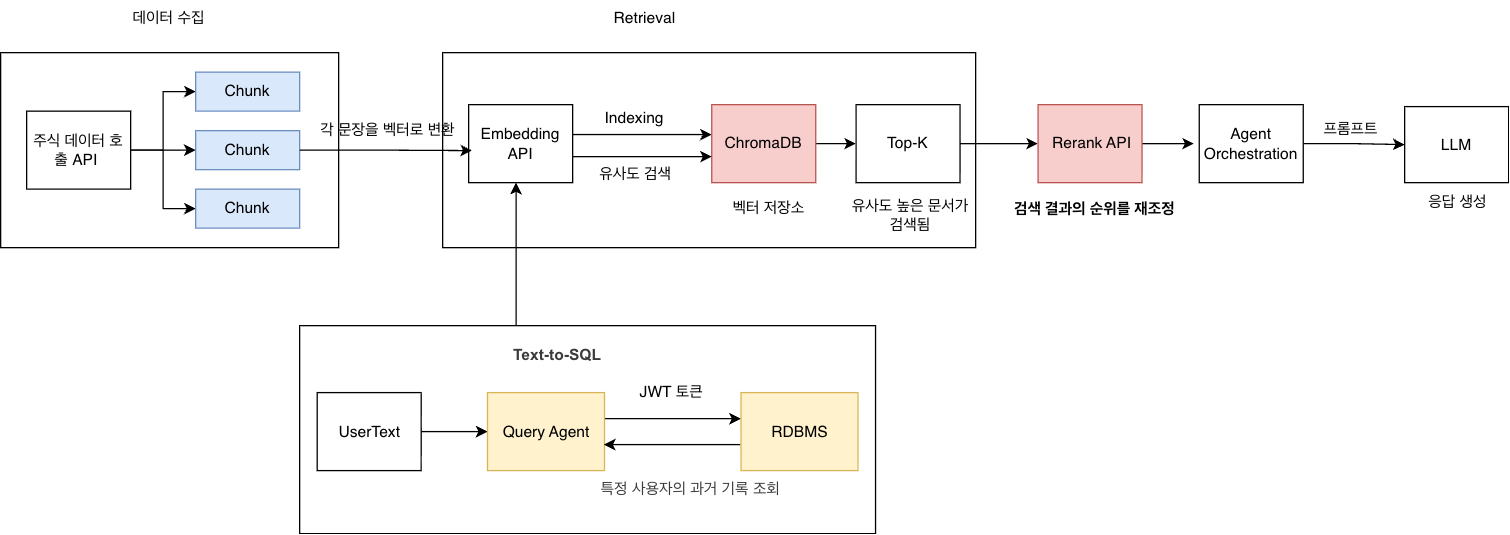

The diagram above was exported from draw.io. Its source (the exported page's mxGraphModel, read from the mxfile embedded in the PNG):
<mxGraphModel dx="1454" dy="1069" grid="1" gridSize="10" guides="1" tooltips="1" connect="1" arrows="1" fold="1" page="1" pageScale="1" pageWidth="827" pageHeight="1169" math="0" shadow="0">
  <root>
    <mxCell id="0" />
    <mxCell id="1" parent="0" />
    <mxCell id="P2_SMdY1o9fP1YH7aMoT-2" parent="1" style="rounded=0;whiteSpace=wrap;html=1;" value="" vertex="1">
      <mxGeometry height="150" width="260" x="340" y="540" as="geometry" />
    </mxCell>
    <mxCell id="P2_SMdY1o9fP1YH7aMoT-3" edge="1" parent="1" source="P2_SMdY1o9fP1YH7aMoT-6" style="edgeStyle=orthogonalEdgeStyle;rounded=0;orthogonalLoop=1;jettySize=auto;html=1;exitX=1;exitY=0.5;exitDx=0;exitDy=0;entryX=0;entryY=0.5;entryDx=0;entryDy=0;" target="P2_SMdY1o9fP1YH7aMoT-7">
      <mxGeometry relative="1" as="geometry" />
    </mxCell>
    <mxCell id="P2_SMdY1o9fP1YH7aMoT-4" edge="1" parent="1" source="P2_SMdY1o9fP1YH7aMoT-6" style="edgeStyle=orthogonalEdgeStyle;rounded=0;orthogonalLoop=1;jettySize=auto;html=1;exitX=1;exitY=0.5;exitDx=0;exitDy=0;entryX=0;entryY=0.5;entryDx=0;entryDy=0;" target="P2_SMdY1o9fP1YH7aMoT-8">
      <mxGeometry relative="1" as="geometry" />
    </mxCell>
    <mxCell id="P2_SMdY1o9fP1YH7aMoT-5" edge="1" parent="1" source="P2_SMdY1o9fP1YH7aMoT-6" style="edgeStyle=orthogonalEdgeStyle;rounded=0;orthogonalLoop=1;jettySize=auto;html=1;exitX=1;exitY=0.5;exitDx=0;exitDy=0;entryX=0;entryY=0.5;entryDx=0;entryDy=0;" target="P2_SMdY1o9fP1YH7aMoT-9">
      <mxGeometry relative="1" as="geometry" />
    </mxCell>
    <mxCell id="P2_SMdY1o9fP1YH7aMoT-6" parent="1" style="rounded=0;whiteSpace=wrap;html=1;" value="주식 데이터 호출 API&amp;nbsp;" vertex="1">
      <mxGeometry height="60" width="80" x="360" y="585" as="geometry" />
    </mxCell>
    <mxCell id="P2_SMdY1o9fP1YH7aMoT-7" parent="1" style="rounded=0;whiteSpace=wrap;html=1;fillColor=#dae8fc;strokeColor=#6c8ebf;" value="Chunk" vertex="1">
      <mxGeometry height="30" width="80" x="490" y="555" as="geometry" />
    </mxCell>
    <mxCell id="P2_SMdY1o9fP1YH7aMoT-8" parent="1" style="rounded=0;whiteSpace=wrap;html=1;fillColor=#dae8fc;strokeColor=#6c8ebf;" value="Chunk" vertex="1">
      <mxGeometry height="30" width="80" x="490" y="645" as="geometry" />
    </mxCell>
    <mxCell id="P2_SMdY1o9fP1YH7aMoT-9" parent="1" style="rounded=0;whiteSpace=wrap;html=1;fillColor=#dae8fc;strokeColor=#6c8ebf;" value="Chunk" vertex="1">
      <mxGeometry height="30" width="80" x="490" y="600" as="geometry" />
    </mxCell>
    <mxCell id="P2_SMdY1o9fP1YH7aMoT-10" parent="1" style="rounded=0;whiteSpace=wrap;html=1;" value="" vertex="1">
      <mxGeometry height="150" width="410" x="680" y="540" as="geometry" />
    </mxCell>
    <mxCell id="P2_SMdY1o9fP1YH7aMoT-11" edge="1" parent="1" style="edgeStyle=orthogonalEdgeStyle;rounded=0;orthogonalLoop=1;jettySize=auto;html=1;exitX=1;exitY=0.5;exitDx=0;exitDy=0;">
      <mxGeometry relative="1" as="geometry">
        <mxPoint x="780" y="603" as="sourcePoint" />
        <mxPoint x="887" y="603" as="targetPoint" />
      </mxGeometry>
    </mxCell>
    <mxCell id="P2_SMdY1o9fP1YH7aMoT-12" parent="1" style="rounded=0;whiteSpace=wrap;html=1;" value="&lt;span style=&quot;text-align: left;&quot;&gt;Embedding API&lt;/span&gt;" vertex="1">
      <mxGeometry height="60" width="80" x="700" y="580" as="geometry" />
    </mxCell>
    <mxCell id="P2_SMdY1o9fP1YH7aMoT-13" edge="1" parent="1" source="P2_SMdY1o9fP1YH7aMoT-14" style="edgeStyle=orthogonalEdgeStyle;rounded=0;orthogonalLoop=1;jettySize=auto;html=1;" target="P2_SMdY1o9fP1YH7aMoT-22" value="">
      <mxGeometry relative="1" as="geometry" />
    </mxCell>
    <mxCell id="P2_SMdY1o9fP1YH7aMoT-14" parent="1" style="rounded=0;whiteSpace=wrap;html=1;fillColor=#f8cecc;strokeColor=#b85450;" value="ChromaDB" vertex="1">
      <mxGeometry height="60" width="80" x="887" y="580" as="geometry" />
    </mxCell>
    <mxCell id="P2_SMdY1o9fP1YH7aMoT-21" edge="1" parent="1" source="P2_SMdY1o9fP1YH7aMoT-22" style="edgeStyle=orthogonalEdgeStyle;rounded=0;orthogonalLoop=1;jettySize=auto;html=1;exitX=1;exitY=0.5;exitDx=0;exitDy=0;" target="P2_SMdY1o9fP1YH7aMoT-24">
      <mxGeometry relative="1" as="geometry" />
    </mxCell>
    <mxCell id="P2_SMdY1o9fP1YH7aMoT-22" parent="1" style="rounded=0;whiteSpace=wrap;html=1;" value="Top-K" vertex="1">
      <mxGeometry height="60" width="80" x="998" y="580" as="geometry" />
    </mxCell>
    <mxCell id="P2_SMdY1o9fP1YH7aMoT-23" edge="1" parent="1" source="P2_SMdY1o9fP1YH7aMoT-24" style="edgeStyle=orthogonalEdgeStyle;rounded=0;orthogonalLoop=1;jettySize=auto;html=1;" value="">
      <mxGeometry relative="1" as="geometry">
        <mxPoint x="1257.9999999999998" y="610" as="targetPoint" />
      </mxGeometry>
    </mxCell>
    <mxCell id="P2_SMdY1o9fP1YH7aMoT-24" parent="1" style="rounded=0;whiteSpace=wrap;html=1;fillColor=#f8cecc;strokeColor=#b85450;" value="&amp;nbsp;Rerank API" vertex="1">
      <mxGeometry height="60" width="80" x="1138" y="580" as="geometry" />
    </mxCell>
    <mxCell id="P2_SMdY1o9fP1YH7aMoT-25" parent="1" style="text;whiteSpace=wrap;html=1;" value="&lt;span style=&quot;text-align: center;&quot;&gt;Indexing&lt;/span&gt;" vertex="1">
      <mxGeometry height="20" width="90" x="803" y="577" as="geometry" />
    </mxCell>
    <mxCell id="P2_SMdY1o9fP1YH7aMoT-26" parent="1" style="text;whiteSpace=wrap;html=1;" value="데이터 수집" vertex="1">
      <mxGeometry height="20" width="91" x="440" y="500" as="geometry" />
    </mxCell>
    <mxCell id="P2_SMdY1o9fP1YH7aMoT-27" parent="1" style="text;whiteSpace=wrap;html=1;" value="Retrieval" vertex="1">
      <mxGeometry height="20" width="91" x="810" y="500" as="geometry" />
    </mxCell>
    <mxCell id="P2_SMdY1o9fP1YH7aMoT-53" edge="1" parent="1" source="P2_SMdY1o9fP1YH7aMoT-36" style="edgeStyle=orthogonalEdgeStyle;rounded=0;orthogonalLoop=1;jettySize=auto;html=1;" target="P2_SMdY1o9fP1YH7aMoT-46">
      <mxGeometry relative="1" as="geometry" />
    </mxCell>
    <mxCell id="P2_SMdY1o9fP1YH7aMoT-36" parent="1" style="rounded=0;whiteSpace=wrap;html=1;" value="Agent&lt;div&gt;Orchestration&lt;/div&gt;" vertex="1">
      <mxGeometry height="60" width="80" x="1262" y="580" as="geometry" />
    </mxCell>
    <mxCell id="P2_SMdY1o9fP1YH7aMoT-38" parent="1" style="text;whiteSpace=wrap;html=1;" value="&lt;p style=&quot;language:ko;line-height:150%;margin-top:0pt;margin-bottom:0pt;&amp;lt;br/&amp;gt;margin-left:0in;text-align:left;direction:ltr;unicode-bidi:embed;mso-line-break-override:&amp;lt;br/&amp;gt;none;word-break:break-hangul;punctuation-wrap:hanging&quot;&gt;&lt;span style=&quot;font-size:&amp;lt;br/&amp;gt;13.0pt;font-family:&amp;quot;맑은 고딕&amp;quot;;mso-ascii-font-family:&amp;quot;맑은 고딕&amp;quot;;mso-fareast-font-family:&amp;lt;br/&amp;gt;&amp;quot;맑은 고딕&amp;quot;;mso-bidi-font-family:+mn-cs;mso-ascii-theme-font:minor-latin;&amp;lt;br/&amp;gt;mso-fareast-theme-font:minor-fareast;mso-bidi-theme-font:minor-bidi;color:black;&amp;lt;br/&amp;gt;mso-color-index:1;mso-font-kerning:12.0pt;language:ko;font-weight:bold;&amp;lt;br/&amp;gt;mso-style-textfill-type:solid;mso-style-textfill-fill-themecolor:text1;&amp;lt;br/&amp;gt;mso-style-textfill-fill-color:black;mso-style-textfill-fill-alpha:100.0%&quot;&gt;검색 결과의 순위를 재조정&amp;nbsp;&lt;/span&gt;&lt;/p&gt;" vertex="1">
      <mxGeometry height="60" width="130" x="1118" y="645" as="geometry" />
    </mxCell>
    <mxCell id="P2_SMdY1o9fP1YH7aMoT-42" parent="1" style="text;html=1;whiteSpace=wrap;strokeColor=none;fillColor=none;align=center;verticalAlign=middle;rounded=0;" value="각 문장을 벡터로 변환" vertex="1">
      <mxGeometry height="30" width="180" x="548" y="585" as="geometry" />
    </mxCell>
    <mxCell id="P2_SMdY1o9fP1YH7aMoT-43" edge="1" parent="1" source="P2_SMdY1o9fP1YH7aMoT-9" style="edgeStyle=orthogonalEdgeStyle;rounded=0;orthogonalLoop=1;jettySize=auto;html=1;entryX=0.033;entryY=0.589;entryDx=0;entryDy=0;entryPerimeter=0;" target="P2_SMdY1o9fP1YH7aMoT-12">
      <mxGeometry relative="1" as="geometry" />
    </mxCell>
    <mxCell id="P2_SMdY1o9fP1YH7aMoT-44" parent="1" style="text;html=1;whiteSpace=wrap;strokeColor=none;fillColor=none;align=center;verticalAlign=middle;rounded=0;" value="벡터 저장소" vertex="1">
      <mxGeometry height="30" width="60" x="901" y="645" as="geometry" />
    </mxCell>
    <mxCell id="P2_SMdY1o9fP1YH7aMoT-46" parent="1" style="rounded=0;whiteSpace=wrap;html=1;" value="LLM" vertex="1">
      <mxGeometry height="58.5" width="80" x="1420" y="581.5" as="geometry" />
    </mxCell>
    <mxCell id="P2_SMdY1o9fP1YH7aMoT-47" parent="1" style="text;whiteSpace=wrap;html=1;" value="프롬프트" vertex="1">
      <mxGeometry height="20" width="91" x="1356" y="585" as="geometry" />
    </mxCell>
    <mxCell id="P2_SMdY1o9fP1YH7aMoT-48" parent="1" style="text;html=1;whiteSpace=wrap;strokeColor=none;fillColor=none;align=center;verticalAlign=middle;rounded=0;" value="유사도 높은 문서가 검색됨" vertex="1">
      <mxGeometry height="30" width="100" x="990" y="650" as="geometry" />
    </mxCell>
    <mxCell id="P2_SMdY1o9fP1YH7aMoT-49" parent="1" style="text;html=1;whiteSpace=wrap;strokeColor=none;fillColor=none;align=center;verticalAlign=middle;rounded=0;" value="응답 생성" vertex="1">
      <mxGeometry height="30" width="60" x="1431" y="640" as="geometry" />
    </mxCell>
    <mxCell id="P2_SMdY1o9fP1YH7aMoT-50" parent="1" style="text;whiteSpace=wrap;html=1;" value="&lt;div style=&quot;text-align: center;&quot;&gt;&lt;span style=&quot;background-color: transparent; color: light-dark(rgb(0, 0, 0), rgb(255, 255, 255));&quot;&gt;유사도 검색&lt;/span&gt;&lt;/div&gt;" vertex="1">
      <mxGeometry height="20" width="90" x="799" y="620" as="geometry" />
    </mxCell>
    <mxCell id="P2_SMdY1o9fP1YH7aMoT-51" edge="1" parent="1" style="edgeStyle=orthogonalEdgeStyle;rounded=0;orthogonalLoop=1;jettySize=auto;html=1;exitX=1;exitY=0.5;exitDx=0;exitDy=0;">
      <mxGeometry relative="1" as="geometry">
        <mxPoint x="780" y="620" as="sourcePoint" />
        <mxPoint x="887" y="620" as="targetPoint" />
      </mxGeometry>
    </mxCell>
    <mxCell id="1nj0C-mixMzDurLEAZJ2-1" parent="1" style="rounded=0;whiteSpace=wrap;html=1;" value="" vertex="1">
      <mxGeometry height="160" width="443" x="570" y="750" as="geometry" />
    </mxCell>
    <mxCell id="KmyQXKwgKFIdBC8EuOr5-1" edge="1" parent="1" source="1nj0C-mixMzDurLEAZJ2-2" style="edgeStyle=orthogonalEdgeStyle;rounded=0;orthogonalLoop=1;jettySize=auto;html=1;entryX=0;entryY=0.5;entryDx=0;entryDy=0;" target="1nj0C-mixMzDurLEAZJ2-4">
      <mxGeometry relative="1" as="geometry" />
    </mxCell>
    <mxCell id="1nj0C-mixMzDurLEAZJ2-2" parent="1" style="rounded=0;whiteSpace=wrap;html=1;" value="UserText" vertex="1">
      <mxGeometry height="60" width="80" x="583.5" y="801.5" as="geometry" />
    </mxCell>
    <mxCell id="1nj0C-mixMzDurLEAZJ2-3" edge="1" parent="1" source="1nj0C-mixMzDurLEAZJ2-4" style="edgeStyle=orthogonalEdgeStyle;rounded=0;orthogonalLoop=1;jettySize=auto;html=1;" target="1nj0C-mixMzDurLEAZJ2-9" value="">
      <mxGeometry relative="1" as="geometry">
        <Array as="points">
          <mxPoint x="869.5" y="821.5" />
          <mxPoint x="869.5" y="821.5" />
        </Array>
      </mxGeometry>
    </mxCell>
    <mxCell id="1nj0C-mixMzDurLEAZJ2-4" parent="1" style="rounded=0;whiteSpace=wrap;html=1;fillColor=#fff2cc;strokeColor=#d6b656;" value="Query Agent" vertex="1">
      <mxGeometry height="60" width="90" x="714.5" y="801.5" as="geometry" />
    </mxCell>
    <mxCell id="1nj0C-mixMzDurLEAZJ2-5" parent="1" style="text;whiteSpace=wrap;html=1;fontStyle=0" value="&lt;font color=&quot;#3b3b3b&quot; face=&quot;Arial, sans-serif&quot;&gt;&lt;span style=&quot;white-space-collapse: preserve; background-color: rgb(255, 255, 255);&quot;&gt;특정 사용자의 과거 기록 조회&lt;/span&gt;&lt;/font&gt;" vertex="1">
      <mxGeometry height="40" width="170" x="799.5" y="861.5" as="geometry" />
    </mxCell>
    <mxCell id="1nj0C-mixMzDurLEAZJ2-6" parent="1" style="text;whiteSpace=wrap;html=1;fontStyle=1;align=center;" value="&lt;font color=&quot;#3b3b3b&quot; face=&quot;Arial, sans-serif&quot;&gt;&lt;span style=&quot;white-space-collapse: preserve; background-color: rgb(255, 255, 255);&quot;&gt;Text-to-SQL &lt;/span&gt;&lt;/font&gt;" vertex="1">
      <mxGeometry height="40" width="170" x="684.5" y="758.5" as="geometry" />
    </mxCell>
    <mxCell id="1nj0C-mixMzDurLEAZJ2-7" parent="1" style="text;whiteSpace=wrap;html=1;" value="JWT 토큰" vertex="1">
      <mxGeometry height="20" width="91" x="829.5" y="786.5" as="geometry" />
    </mxCell>
    <mxCell id="1nj0C-mixMzDurLEAZJ2-8" edge="1" parent="1" style="edgeStyle=orthogonalEdgeStyle;rounded=0;orthogonalLoop=1;jettySize=auto;html=1;entryX=1;entryY=0.5;entryDx=0;entryDy=0;" value="">
      <mxGeometry relative="1" as="geometry">
        <Array as="points" />
        <mxPoint x="909" y="841.5" as="sourcePoint" />
        <mxPoint x="803.9999999999998" y="841.5" as="targetPoint" />
      </mxGeometry>
    </mxCell>
    <mxCell id="1nj0C-mixMzDurLEAZJ2-9" parent="1" style="rounded=0;whiteSpace=wrap;html=1;fillColor=#fff2cc;strokeColor=#d6b656;" value="RDBMS" vertex="1">
      <mxGeometry height="60" width="90" x="909.5" y="801.5" as="geometry" />
    </mxCell>
    <mxCell id="1nj0C-mixMzDurLEAZJ2-10" edge="1" parent="1" source="1nj0C-mixMzDurLEAZJ2-1" style="edgeStyle=orthogonalEdgeStyle;rounded=0;orthogonalLoop=1;jettySize=auto;html=1;entryX=0.5;entryY=1;entryDx=0;entryDy=0;">
      <mxGeometry relative="1" as="geometry">
        <Array as="points">
          <mxPoint x="736.5" y="720" />
          <mxPoint x="736.5" y="720" />
        </Array>
        <mxPoint x="736.5" y="640" as="targetPoint" />
      </mxGeometry>
    </mxCell>
  </root>
</mxGraphModel>